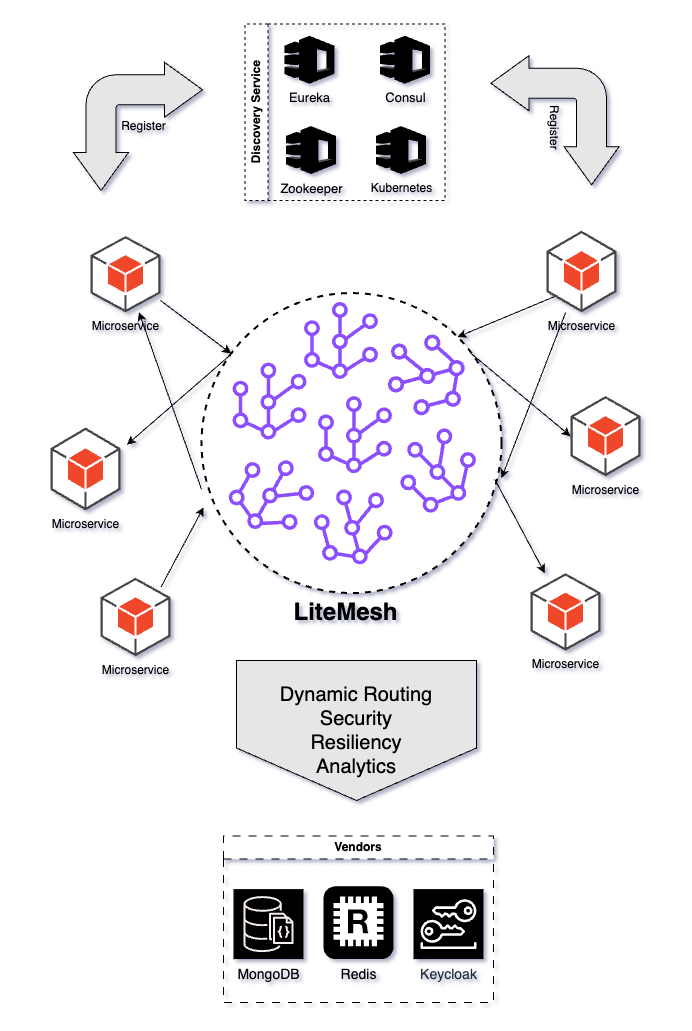

The diagram above was exported from draw.io. Its source (the exported page's mxGraphModel, read from the mxfile embedded in the PNG):
<mxGraphModel dx="1973" dy="4057" grid="1" gridSize="10" guides="1" tooltips="1" connect="1" arrows="1" fold="1" page="1" pageScale="1" pageWidth="850" pageHeight="1100" background="none" math="0" shadow="1">
  <root>
    <mxCell id="0" />
    <mxCell id="1" parent="0" />
    <mxCell id="2" value="" style="group;fillColor=none;rounded=0;" connectable="0" vertex="1" parent="1">
      <mxGeometry x="-810" y="-2230.0043956043955" width="681" height="1020" as="geometry" />
    </mxCell>
    <mxCell id="3" value="" style="rounded=0;whiteSpace=wrap;html=1;align=center;shadow=0;strokeWidth=2;container=1;strokeColor=none;fillColor=none;" vertex="1" parent="2">
      <mxGeometry width="681" height="1020.0000000000001" as="geometry" />
    </mxCell>
    <mxCell id="4" value="" style="ellipse;whiteSpace=wrap;html=1;aspect=fixed;strokeColor=#000000;dashed=1;strokeWidth=2;" vertex="1" parent="3">
      <mxGeometry x="201" y="292.54945054945057" width="300" height="300" as="geometry" />
    </mxCell>
    <mxCell id="5" value="" style="endArrow=classic;html=1;rounded=0;" edge="1" parent="3" source="14" target="4">
      <mxGeometry width="50" height="50" relative="1" as="geometry">
        <mxPoint x="181.8061886115272" y="300.9604835449129" as="sourcePoint" />
        <mxPoint x="281.5" y="236.5054945054945" as="targetPoint" />
      </mxGeometry>
    </mxCell>
    <mxCell id="6" value="" style="endArrow=classic;html=1;rounded=0;entryX=1;entryY=0.75;entryDx=0;entryDy=0;exitX=0.1;exitY=0.203;exitDx=0;exitDy=0;exitPerimeter=0;" edge="1" parent="3" source="4">
      <mxGeometry width="50" height="50" relative="1" as="geometry">
        <mxPoint x="231.5" y="684.8571428571429" as="sourcePoint" />
        <mxPoint x="126.48278555015986" y="444.19502359308535" as="targetPoint" />
      </mxGeometry>
    </mxCell>
    <mxCell id="7" value="" style="endArrow=classic;html=1;rounded=0;" edge="1" parent="3" target="14">
      <mxGeometry width="50" height="50" relative="1" as="geometry">
        <mxPoint x="201" y="488.70329670329676" as="sourcePoint" />
        <mxPoint x="163.23575202831262" y="313.865474034567" as="targetPoint" />
      </mxGeometry>
    </mxCell>
    <mxCell id="8" value="" style="endArrow=classic;html=1;rounded=0;entryX=1;entryY=0;entryDx=0;entryDy=0;exitX=0.25;exitY=0.759;exitDx=0;exitDy=0;exitPerimeter=0;" edge="1" parent="3" source="16" target="4">
      <mxGeometry width="50" height="50" relative="1" as="geometry">
        <mxPoint x="510.25126265847075" y="303.4766066905053" as="sourcePoint" />
        <mxPoint x="450" y="225.2967032967033" as="targetPoint" />
      </mxGeometry>
    </mxCell>
    <mxCell id="9" value="Discovery Service" style="swimlane;horizontal=0;whiteSpace=wrap;html=1;dashed=1;" vertex="1" parent="3">
      <mxGeometry x="244.5" y="23.54" width="200" height="176.46" as="geometry">
        <mxRectangle x="244.5" y="23.54" width="40" height="130" as="alternateBounds" />
      </mxGeometry>
    </mxCell>
    <mxCell id="10" value="&lt;font style=&quot;font-size: 13px;&quot;&gt;Consul&lt;/font&gt;" style="outlineConnect=0;dashed=0;verticalLabelPosition=bottom;verticalAlign=top;align=center;html=1;shape=mxgraph.aws3.application_discovery_service;fillColor=#000000;gradientColor=none;" vertex="1" parent="9">
      <mxGeometry x="135" y="11.772967032967035" width="50" height="47.93003663003664" as="geometry" />
    </mxCell>
    <mxCell id="11" value="&lt;font style=&quot;font-size: 13px;&quot;&gt;Eureka&lt;/font&gt;" style="outlineConnect=0;dashed=0;verticalLabelPosition=bottom;verticalAlign=top;align=center;html=1;shape=mxgraph.aws3.application_discovery_service;fillColor=#000000;gradientColor=none;" vertex="1" parent="9">
      <mxGeometry x="39.5" y="11.772967032967285" width="50" height="47.93003663003664" as="geometry" />
    </mxCell>
    <mxCell id="12" value="" style="endArrow=classic;html=1;rounded=0;exitX=0.977;exitY=0.62;exitDx=0;exitDy=0;exitPerimeter=0;" edge="1" parent="3" source="4" target="17">
      <mxGeometry width="50" height="50" relative="1" as="geometry">
        <mxPoint x="440.5" y="673.6483516483518" as="sourcePoint" />
        <mxPoint x="536" y="550.3516483516485" as="targetPoint" />
      </mxGeometry>
    </mxCell>
    <mxCell id="13" value="" style="endArrow=classic;html=1;rounded=0;entryX=1;entryY=0.617;entryDx=0;entryDy=0;entryPerimeter=0;" edge="1" parent="3" source="16" target="4">
      <mxGeometry width="50" height="50" relative="1" as="geometry">
        <mxPoint x="535" y="314.967032967033" as="sourcePoint" />
        <mxPoint x="621" y="303.7582417582418" as="targetPoint" />
      </mxGeometry>
    </mxCell>
    <mxCell id="14" value="Microservice" style="outlineConnect=0;dashed=0;verticalLabelPosition=bottom;verticalAlign=top;align=center;html=1;shape=mxgraph.aws3.android;fillColor=#EE472A;gradientColor=none;" vertex="1" parent="3">
      <mxGeometry x="90" y="235.60758241758245" width="70" height="76.21978021978022" as="geometry" />
    </mxCell>
    <mxCell id="15" value="Microservice" style="outlineConnect=0;dashed=0;verticalLabelPosition=bottom;verticalAlign=top;align=center;html=1;shape=mxgraph.aws3.android;fillColor=#EE472A;gradientColor=none;" vertex="1" parent="3">
      <mxGeometry x="50" y="427.05" width="70" height="82.95" as="geometry" />
    </mxCell>
    <mxCell id="16" value="Microservice" style="outlineConnect=0;dashed=0;verticalLabelPosition=bottom;verticalAlign=top;align=center;html=1;shape=mxgraph.aws3.android;fillColor=#EE472A;gradientColor=none;" vertex="1" parent="3">
      <mxGeometry x="546" y="230.23000000000002" width="70" height="81.6" as="geometry" />
    </mxCell>
    <mxCell id="17" value="Microservice" style="outlineConnect=0;dashed=0;verticalLabelPosition=bottom;verticalAlign=top;align=center;html=1;shape=mxgraph.aws3.android;fillColor=#EE472A;gradientColor=none;" vertex="1" parent="3">
      <mxGeometry x="530" y="572.7692307692307" width="70" height="77.34065934065934" as="geometry" />
    </mxCell>
    <mxCell id="18" value="" style="sketch=0;outlineConnect=0;fontColor=#232F3E;gradientColor=none;fillColor=#8C4FFF;strokeColor=none;dashed=0;verticalLabelPosition=bottom;verticalAlign=top;align=center;html=1;fontSize=12;fontStyle=0;aspect=fixed;pointerEvents=1;shape=mxgraph.aws4.mesh;" vertex="1" parent="3">
      <mxGeometry x="230" y="362.0439560439561" width="78" height="77" as="geometry" />
    </mxCell>
    <mxCell id="19" value="" style="sketch=0;outlineConnect=0;fontColor=#232F3E;gradientColor=none;fillColor=#8C4FFF;strokeColor=none;dashed=0;verticalLabelPosition=bottom;verticalAlign=top;align=center;html=1;fontSize=12;fontStyle=0;aspect=fixed;pointerEvents=1;shape=mxgraph.aws4.mesh;rotation=30;" vertex="1" parent="3">
      <mxGeometry x="232" y="456.1978021978022" width="78" height="77" as="geometry" />
    </mxCell>
    <mxCell id="20" value="" style="sketch=0;outlineConnect=0;fontColor=#232F3E;gradientColor=none;fillColor=#8C4FFF;strokeColor=none;dashed=0;verticalLabelPosition=bottom;verticalAlign=top;align=center;html=1;fontSize=12;fontStyle=0;aspect=fixed;pointerEvents=1;shape=mxgraph.aws4.mesh;rotation=-105;" vertex="1" parent="3">
      <mxGeometry x="385.5" y="335.14285714285717" width="80.03" height="79" as="geometry" />
    </mxCell>
    <mxCell id="21" value="" style="sketch=0;outlineConnect=0;fontColor=#232F3E;gradientColor=none;fillColor=#8C4FFF;strokeColor=none;dashed=0;verticalLabelPosition=bottom;verticalAlign=top;align=center;html=1;fontSize=12;fontStyle=0;aspect=fixed;pointerEvents=1;shape=mxgraph.aws4.mesh;" vertex="1" parent="3">
      <mxGeometry x="315.5" y="395.6703296703297" width="78" height="77" as="geometry" />
    </mxCell>
    <mxCell id="22" value="" style="sketch=0;outlineConnect=0;fontColor=#232F3E;gradientColor=none;fillColor=#8C4FFF;strokeColor=none;dashed=0;verticalLabelPosition=bottom;verticalAlign=top;align=center;html=1;fontSize=12;fontStyle=0;aspect=fixed;pointerEvents=1;shape=mxgraph.aws4.mesh;" vertex="1" parent="3">
      <mxGeometry x="301.5" y="301.5164835164835" width="78" height="77" as="geometry" />
    </mxCell>
    <mxCell id="23" value="" style="sketch=0;outlineConnect=0;fontColor=#232F3E;gradientColor=none;fillColor=#8C4FFF;strokeColor=none;dashed=0;verticalLabelPosition=bottom;verticalAlign=top;align=center;html=1;fontSize=12;fontStyle=0;aspect=fixed;pointerEvents=1;shape=mxgraph.aws4.mesh;rotation=-15;" vertex="1" parent="3">
      <mxGeometry x="313.5" y="487.5824175824176" width="78" height="77" as="geometry" />
    </mxCell>
    <mxCell id="24" value="" style="sketch=0;outlineConnect=0;fontColor=#232F3E;gradientColor=none;fillColor=#8C4FFF;strokeColor=none;dashed=0;verticalLabelPosition=bottom;verticalAlign=top;align=center;html=1;fontSize=12;fontStyle=0;aspect=fixed;pointerEvents=1;shape=mxgraph.aws4.mesh;rotation=-45;" vertex="1" parent="3">
      <mxGeometry x="398" y="431.5384615384616" width="78" height="77" as="geometry" />
    </mxCell>
    <mxCell id="25" value="&lt;font style=&quot;font-size: 24px;&quot;&gt;&lt;b style=&quot;&quot;&gt;LiteMesh&lt;/b&gt;&lt;/font&gt;" style="text;html=1;align=center;verticalAlign=middle;whiteSpace=wrap;rounded=0;" vertex="1" parent="3">
      <mxGeometry x="319.5" y="594.63" width="50.5" height="35.37" as="geometry" />
    </mxCell>
    <mxCell id="26" value="&lt;font style=&quot;font-size: 20px;&quot;&gt;Dynamic Routing&lt;br&gt;Security&lt;br&gt;Resiliency&lt;/font&gt;&lt;div&gt;&lt;font style=&quot;font-size: 20px;&quot;&gt;Analytics&lt;/font&gt;&lt;/div&gt;" style="shape=offPageConnector;whiteSpace=wrap;html=1;fillColor=#E6E6E6;" vertex="1" parent="3">
      <mxGeometry x="236" y="660" width="240" height="140" as="geometry" />
    </mxCell>
    <mxCell id="27" value="&amp;nbsp; &amp;nbsp;Register" style="html=1;shadow=0;dashed=0;align=center;verticalAlign=middle;shape=mxgraph.arrows2.bendDoubleArrow;dy=15;dx=38;arrowHead=55;rounded=1;fillColor=#E6E6E6;" vertex="1" parent="3">
      <mxGeometry x="73" y="61.77" width="129" height="128.23" as="geometry" />
    </mxCell>
    <mxCell id="28" value="Vendors" style="swimlane;whiteSpace=wrap;html=1;dashed=1;dashPattern=8 8;" vertex="1" parent="2">
      <mxGeometry x="223" y="835.6043956043954" width="270" height="166.46" as="geometry" />
    </mxCell>
    <mxCell id="29" value="&lt;font color=&quot;#000000&quot; style=&quot;font-size: 14px;&quot;&gt;Redis&lt;/font&gt;" style="outlineConnect=0;dashed=1;verticalLabelPosition=bottom;verticalAlign=top;align=center;html=1;shape=mxgraph.aws3.redis;fillColor=#000000;fontColor=#ffffff;strokeColor=none;fillStyle=solid;" vertex="1" parent="28">
      <mxGeometry x="100" y="50.25" width="70" height="72.75" as="geometry" />
    </mxCell>
    <mxCell id="30" value="&lt;font style=&quot;font-size: 14px;&quot;&gt;Keycloak&lt;/font&gt;" style="sketch=0;outlineConnect=0;fontColor=#232F3E;gradientColor=none;strokeColor=#FFFFFF;fillColor=#000000;dashed=0;verticalLabelPosition=bottom;verticalAlign=top;align=center;html=1;fontSize=12;fontStyle=0;aspect=fixed;shape=mxgraph.aws4.resourceIcon;resIcon=mxgraph.aws4.long_term_security_credential;" vertex="1" parent="28">
      <mxGeometry x="190" y="53.01098901098902" width="70" height="70" as="geometry" />
    </mxCell>
    <mxCell id="31" value="&lt;font style=&quot;font-size: 14px;&quot;&gt;MongoDB&lt;/font&gt;" style="sketch=0;points=[[0,0,0],[0.25,0,0],[0.5,0,0],[0.75,0,0],[1,0,0],[0,1,0],[0.25,1,0],[0.5,1,0],[0.75,1,0],[1,1,0],[0,0.25,0],[0,0.5,0],[0,0.75,0],[1,0.25,0],[1,0.5,0],[1,0.75,0]];outlineConnect=0;dashed=0;verticalLabelPosition=bottom;verticalAlign=top;align=center;html=1;fontSize=12;fontStyle=0;aspect=fixed;shape=mxgraph.aws4.resourceIcon;resIcon=mxgraph.aws4.documentdb_with_mongodb_compatibility;fillColor=#000000;gradientColor=none;strokeColor=#f6eeee;" vertex="1" parent="28">
      <mxGeometry x="10" y="53.01098901098902" width="70" height="70" as="geometry" />
    </mxCell>
    <mxCell id="32" value="" style="endArrow=classic;html=1;rounded=0;entryX=0.017;entryY=0.597;entryDx=0;entryDy=0;entryPerimeter=0;" edge="1" parent="2">
      <mxGeometry width="50" height="50" relative="1" as="geometry">
        <mxPoint x="160.64990942028976" y="586.2197802197802" as="sourcePoint" />
        <mxPoint x="203.0999999999999" y="506.74945054945033" as="targetPoint" />
      </mxGeometry>
    </mxCell>
    <mxCell id="33" value="" style="endArrow=classic;html=1;rounded=0;exitX=0.897;exitY=0.2;exitDx=0;exitDy=0;exitPerimeter=0;entryX=0;entryY=0.5;entryDx=0;entryDy=0;entryPerimeter=0;" edge="1" parent="2" source="4" target="37">
      <mxGeometry width="50" height="50" relative="1" as="geometry">
        <mxPoint x="501" y="509.4395604395604" as="sourcePoint" />
        <mxPoint x="543.5172144498401" y="408.79398739592557" as="targetPoint" />
      </mxGeometry>
    </mxCell>
    <mxCell id="34" value="Microservice" style="outlineConnect=0;dashed=0;verticalLabelPosition=bottom;verticalAlign=top;align=center;html=1;shape=mxgraph.aws3.android;fillColor=#EE472A;gradientColor=none;" vertex="1" parent="2">
      <mxGeometry x="100" y="577.2527472527472" width="70" height="78.46153846153847" as="geometry" />
    </mxCell>
    <mxCell id="35" value="&lt;font style=&quot;font-size: 13px;&quot;&gt;Zookeeper&lt;/font&gt;" style="outlineConnect=0;dashed=0;verticalLabelPosition=bottom;verticalAlign=top;align=center;html=1;shape=mxgraph.aws3.application_discovery_service;fillColor=#000000;gradientColor=none;" vertex="1" parent="2">
      <mxGeometry x="285.5" y="125.6001098901097" width="50" height="47.93003663003664" as="geometry" />
    </mxCell>
    <mxCell id="36" value="Kubernetes" style="outlineConnect=0;dashed=0;verticalLabelPosition=bottom;verticalAlign=top;align=center;html=1;shape=mxgraph.aws3.application_discovery_service;fillColor=#000000;gradientColor=none;" vertex="1" parent="2">
      <mxGeometry x="375.5" y="125.59886446886458" width="50" height="47.93003663003664" as="geometry" />
    </mxCell>
    <mxCell id="37" value="Microservice" style="outlineConnect=0;dashed=0;verticalLabelPosition=bottom;verticalAlign=top;align=center;html=1;shape=mxgraph.aws3.android;fillColor=#EE472A;gradientColor=none;" vertex="1" parent="2">
      <mxGeometry x="570" y="395.5999999999999" width="70" height="80.2" as="geometry" />
    </mxCell>
    <mxCell id="38" value="&amp;nbsp; &amp;nbsp; Register" style="html=1;shadow=0;dashed=0;align=center;verticalAlign=middle;shape=mxgraph.arrows2.bendDoubleArrow;dy=15;dx=38;arrowHead=55;rounded=1;rotation=90;fillColor=#E6E6E6;" vertex="1" parent="2">
      <mxGeometry x="490" y="55.59999999999991" width="129" height="128.23" as="geometry" />
    </mxCell>
  </root>
</mxGraphModel>